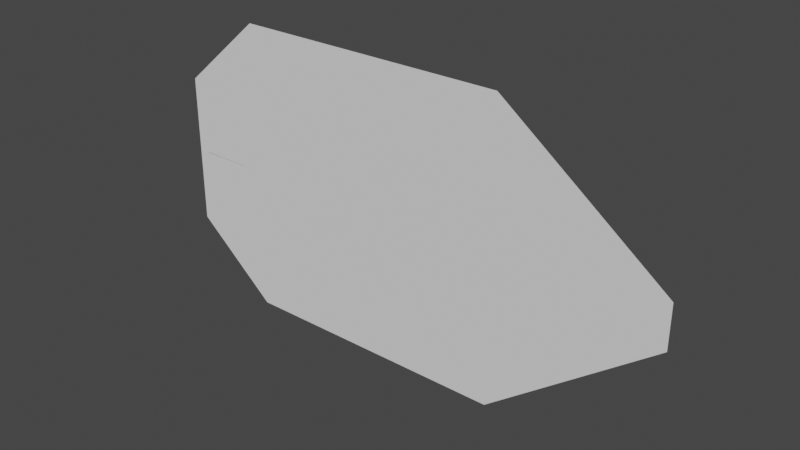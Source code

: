 # Source: map.blend  (saved by Blender 2.90.8; exported with 4.5.12 LTS)
import bpy
from mathutils import Matrix  # noqa: F401  (used for matrix-valued properties, if any)

bpy.ops.wm.read_factory_settings(use_empty=True)
scene = bpy.context.scene
scene.name = 'Scene'

# ---- collections
col_collection = bpy.data.collections.new('Collection'); scene.collection.children.link(col_collection)

# ---- world
world_world = bpy.data.worlds.new('World'); scene.world = world_world
world_world.use_nodes = True; world_world.node_tree.nodes.clear()
_N = world_world.node_tree.nodes; _L = world_world.node_tree.links
n0 = _N.new('ShaderNodeOutputWorld'); n0.name = 'World Output'; n0.location = (300, 300)
n1 = _N.new('ShaderNodeBackground'); n1.name = 'Background'; n1.location = (10, 300)
n1.inputs[0].default_value = (0.05088, 0.05088, 0.05088, 1.0)
_L.new(n1.outputs[0], n0.inputs[0])
n0.is_active_output = True
world_world.color = (0.05088, 0.05088, 0.05088)
world_world.use_sun_shadow = False
world_world.sun_shadow_jitter_overblur = 0.0

# ---- meshes
me_plane_003 = bpy.data.meshes.new('Plane.003')
me_plane_003.from_pydata([(1.0, -0.1473, -1.345e-08), (0.3715, -1.0, 0.0), (0.3715, 1.0, 0.0), (1.0, 0.1473, 1.345e-08), (-0.6795, -1.0, 0.0), (-1.0, -0.5132, -4.71e-09), (-0.6795, 1.0, 0.0), (-1.0, 0.5132, 4.71e-09)], [], [(5, 4, 1, 0, 3, 2, 6, 7)])
_uv = me_plane_003.uv_layers.new(name='UVMap')
_uv.uv.foreach_set('vector', [0.0, 0.2041, 0.2041, 0.0, 0.6858, 0.0, 1.0, 0.3142, 1.0, 0.6858, 0.6858, 1.0, 0.2041, 1.0, 0.0, 0.7959])
me_plane_003.use_remesh_fix_poles = True
me_plane_003.use_remesh_preserve_attributes = False
me_plane_003.use_mirror_vertex_groups = False
me_plane_003.update()
me_plane_005 = bpy.data.meshes.new('Plane.005')
me_plane_005.from_pydata([(0.0, 0.0, 0.0), (0.1954, 1.764e-08, -0.1313), (0.3205, 1.764e-08, 0.5878), (0.3205, 1.764e-08, 0.7739), (0.1954, 1.764e-08, 0.7739), (0.0, 0.0, 0.6411), (0.3205, 1.764e-08, -0.1313), (0.3205, 1.764e-08, 0.05479), (0.4961, 1.764e-08, 0.5878), (0.4961, 1.764e-08, 0.05479)], [], [(8, 9, 7, 2), (4, 3, 2, 7, 6, 1), (0, 5, 4, 1)])
_uv = me_plane_005.uv_layers.new(name='UVMap')
_uv.uv.foreach_set('vector', [0.0, 0.0, 0.0, 0.0, 0.0, 0.0, 0.0, 0.0, 0.0, 0.0, 0.0, 0.0, 0.0, 0.0, 0.0, 0.0, 0.0, 0.0, 0.0, 0.0, 0.0, 0.0, 0.0, 0.0, 0.0, 0.0, 0.0, 0.0])
me_plane_005.use_remesh_fix_poles = True
me_plane_005.use_remesh_preserve_attributes = False
me_plane_005.use_mirror_vertex_groups = False
me_plane_005.update()

# ---- objects
ob_empty = bpy.data.objects.new('Empty', None)
ob_plane = bpy.data.objects.new('Plane', me_plane_003)
ob_reactor = bpy.data.objects.new('Reactor', me_plane_005)

# ---- transforms, parenting, visibility, modifiers, constraints
ob_empty.location = (0.0, 0.0, 0.0)
ob_empty.rotation_euler = (1.571, -0.0, -0.0)
ob_empty.empty_display_type = 'IMAGE'
ob_empty.empty_display_size = 5.0
ob_empty.lineart.crease_threshold = 0.0
ob_plane.location = (0.0, 0.0, 0.01094)
ob_plane.rotation_euler = (1.571, -0.0, 0.0)
ob_plane.scale = (2.431, 1.372, 1.0)
ob_plane.lineart.crease_threshold = 0.0
ob_reactor.location = (-2.337, 0.0, -0.2488)
ob_reactor.lineart.crease_threshold = 0.0

# ---- collection membership
col_collection.objects.link(ob_empty)
col_collection.objects.link(ob_plane)
col_collection.objects.link(ob_reactor)

# ---- scene / render settings (as saved in the file)
scene.frame_start = 1; scene.frame_end = 250; scene.frame_set(1)
scene.render.engine = 'BLENDER_EEVEE_NEXT'
scene.cycles.use_denoising = False
scene.cycles.samples = 128
scene.cycles.sampling_pattern = 'TABULATED_SOBOL'
scene.cycles.use_adaptive_sampling = False
scene.cycles.use_light_tree = False
scene.view_settings.view_transform = 'Filmic'
bpy.context.view_layer.update()

# ---- added for rendering (the .blend has no active camera and no usable light): camera, sun
cam_auto = bpy.data.cameras.new('AutoCamera')
cam_auto.lens = 50.0
cam_auto.sensor_width = 36.0
cam_auto.clip_end = 1000.0
ob_auto_camera = bpy.data.objects.new('AutoCamera', cam_auto)
scene.collection.objects.link(ob_auto_camera)
ob_auto_camera.location = (5.16532, -6.19839, 4.1432)
ob_auto_camera.rotation_euler = (1.09748, -7.21219e-08, 0.694738)
scene.camera = ob_auto_camera
light_auto_sun = bpy.data.lights.new('AutoSun', 'SUN')
light_auto_sun.energy = 3.0
light_auto_sun.angle = 0.0523599
ob_auto_sun = bpy.data.objects.new('AutoSun', light_auto_sun)
scene.collection.objects.link(ob_auto_sun)
ob_auto_sun.rotation_euler = (0.872665, 0.174533, 0.523599)
bpy.context.view_layer.update()
